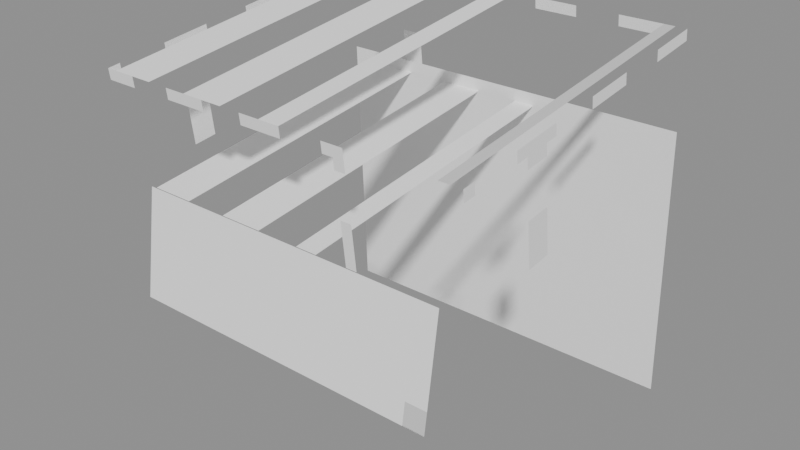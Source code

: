 # Source: Hypixel_Minigames_Team_Cosmetics_Cape01.blend  (saved by Blender 5.0.119; exported with 4.5.12 LTS)
import bpy
from mathutils import Matrix  # noqa: F401  (used for matrix-valued properties, if any)

bpy.ops.wm.read_factory_settings(use_empty=True)
scene = bpy.context.scene
scene.name = 'Scene'

# ---- collections
col_widgets = bpy.data.collections.new('Widgets'); scene.collection.children.link(col_widgets)
col_widgets.hide_viewport = True

# ---- images (referenced by path relative to the original .blend; pixels are not part of the script)
import os
ASSET_DIR = os.environ.get("B2B_ASSET_DIR", "")  # directory of the original .blend (textures are referenced by path, not embedded)
HERE = os.path.dirname(os.path.abspath(__file__))  # packed textures are extracted next to this script under _unpacked/

def load_image(name, relpath, width, height, colorspace="sRGB"):
    """Load a texture the original file referenced (path relative to the .blend, or extracted next to this script)."""
    p = next((c for c in (os.path.join(HERE, relpath), os.path.join(ASSET_DIR, relpath)) if relpath and os.path.exists(c)), "")
    if p:
        img = bpy.data.images.load(p, check_existing=True)
        img.name = name
    else:  # same state as the original file: an image datablock whose file is absent (Cycles renders it pink)
        img = bpy.data.images.new(name, width, height)
        img.source = "FILE"
        img.filepath = "//" + (relpath or name)
    img.colorspace_settings.name = colorspace
    return img
img_image_0 = load_image('Image_0', '_unpacked/Image_0.e97395df.png', 128, 32, 'sRGB')

# ---- materials (node trees are filled in below, after node groups)
mat_material_0 = bpy.data.materials.new('Material_0')

# ---- material node trees
mat_material_0.use_nodes = True; mat_material_0.node_tree.nodes.clear()
_N = mat_material_0.node_tree.nodes; _L = mat_material_0.node_tree.links
n0 = _N.new('ShaderNodeBsdfPrincipled'); n0.name = 'Principled BSDF'; n0.location = (10, 300)
n0.inputs[2].default_value = 1.0
n1 = _N.new('ShaderNodeOutputMaterial'); n1.name = 'Material Output'; n1.location = (300, 300)
n2 = _N.new('NodeFrame'); n2.name = 'Frame'; n2.location = (0, 0)
n2.label = 'Alpha Clip'
n2.width = 150
n3 = _N.new('ShaderNodeMath'); n3.name = 'Math'; n3.location = (-340, -20)
n3.operation = 'SUBTRACT'
n3.inputs[0].default_value = 1.0
n4 = _N.new('ShaderNodeMath'); n4.name = 'Math.001'; n4.location = (-540, -20)
n4.operation = 'LESS_THAN'
n4.inputs[1].default_value = 0.05
n5 = _N.new('ShaderNodeTexImage'); n5.name = 'Image Texture'; n5.location = (-840, 210)
n5.label = 'BASE COLOR'
n5.image = img_image_0
n5.interpolation = 'Closest'
n5.extension = 'EXTEND'
n3.parent = n2
n4.parent = n2
_L.new(n0.outputs[0], n1.inputs[0])
_L.new(n3.outputs[0], n0.inputs[4])
_L.new(n4.outputs[0], n3.inputs[1])
_L.new(n5.outputs[0], n0.inputs[0])
_L.new(n5.outputs[1], n4.inputs[0])
n1.is_active_output = True

# ---- meshes
me_mesh_0 = bpy.data.meshes.new('Mesh_0')
me_mesh_0.from_pydata([(1.094, -0.9116, 0.7706), (1.094, 0.8781, 0.9786), (1.094, -0.8395, 0.1497), (1.094, 0.9503, 0.3578), (-1.094, 0.8781, 0.9786), (-1.094, -0.9116, 0.7706), (-1.094, 0.9503, 0.3578), (-1.094, -0.8395, 0.1497), (-1.094, 0.8781, 0.9786), (1.094, 0.8781, 0.9786), (-1.094, -0.9116, 0.7706), (1.094, -0.9116, 0.7706), (-1.094, -0.8395, 0.1497), (1.094, -0.8395, 0.1497), (-1.094, 0.9503, 0.3578), (1.094, 0.9503, 0.3578), (-1.094, -0.9116, 0.7706), (1.094, -0.9116, 0.7706), (-1.094, -0.8395, 0.1497), (1.094, -0.8395, 0.1497), (1.094, 0.8781, 0.9786), (-1.094, 0.8781, 0.9786), (1.094, 0.9503, 0.3578), (-1.094, 0.9503, 0.3578), (0.9375, -0.8449, 0.1491), (0.9375, -0.8448, 0.1491), (0.9375, -0.9358, -0.4692), (0.9375, -0.9358, -0.4692), (-0.9375, -0.8448, 0.1491), (-0.9375, -0.8449, 0.1491), (-0.9375, -0.9358, -0.4692), (-0.9375, -0.9358, -0.4692), (-0.9375, -0.8448, 0.1491), (0.9375, -0.8448, 0.1491), (-0.9375, -0.8449, 0.1491), (0.9375, -0.8449, 0.1491), (-0.9375, -0.9358, -0.4692), (0.9375, -0.9358, -0.4692), (-0.9375, -0.9358, -0.4692), (0.9375, -0.9358, -0.4692), (-0.9375, -0.8449, 0.1491), (0.9375, -0.8449, 0.1491), (-0.9375, -0.9358, -0.4692), (0.9375, -0.9358, -0.4692), (0.9375, -0.8448, 0.1491), (-0.9375, -0.8448, 0.1491), (0.9375, -0.9358, -0.4692), (-0.9375, -0.9358, -0.4692), (1.089, 0.9132, 0.4277), (1.089, 0.9133, 0.4277), (1.089, 0.9514, -0.4464), (1.089, 0.9515, -0.4464), (-1.089, 0.9133, 0.4277), (-1.089, 0.9132, 0.4277), (-1.089, 0.9515, -0.4464), (-1.089, 0.9514, -0.4464), (-1.089, 0.9133, 0.4277), (1.089, 0.9133, 0.4277), (-1.089, 0.9132, 0.4277), (1.089, 0.9132, 0.4277), (-1.089, 0.9514, -0.4464), (1.089, 0.9514, -0.4464), (-1.089, 0.9515, -0.4464), (1.089, 0.9515, -0.4464), (-1.089, 0.9132, 0.4277), (1.089, 0.9132, 0.4277), (-1.089, 0.9514, -0.4464), (1.089, 0.9514, -0.4464), (1.089, 0.9133, 0.4277), (-1.089, 0.9133, 0.4277), (1.089, 0.9515, -0.4464), (-1.089, 0.9515, -0.4464), (1.089, 0.9514, -0.4464), (1.089, 0.9515, -0.4464), (1.089, 0.9841, -1.196), (1.089, 0.9842, -1.196), (-1.089, 0.9515, -0.4464), (-1.089, 0.9514, -0.4464), (-1.089, 0.9842, -1.196), (-1.089, 0.9841, -1.196), (-1.089, 0.9515, -0.4464), (1.089, 0.9515, -0.4464), (-1.089, 0.9514, -0.4464), (1.089, 0.9514, -0.4464), (-1.089, 0.9841, -1.196), (1.089, 0.9841, -1.196), (-1.089, 0.9842, -1.196), (1.089, 0.9842, -1.196), (-1.089, 0.9514, -0.4464), (1.089, 0.9514, -0.4464), (-1.089, 0.9841, -1.196), (1.089, 0.9841, -1.196), (1.089, 0.9515, -0.4464), (-1.089, 0.9515, -0.4464), (1.089, 0.9842, -1.196), (-1.089, 0.9842, -1.196)], [], [(0, 2, 1), (2, 3, 1), (4, 6, 5), (6, 7, 5), (8, 10, 9), (10, 11, 9), (12, 14, 13), (14, 15, 13), (16, 18, 17), (18, 19, 17), (20, 22, 21), (22, 23, 21), (24, 26, 25), (26, 27, 25), (28, 30, 29), (30, 31, 29), (32, 34, 33), (34, 35, 33), (36, 38, 37), (38, 39, 37), (40, 42, 41), (42, 43, 41), (44, 46, 45), (46, 47, 45), (48, 50, 49), (50, 51, 49), (52, 54, 53), (54, 55, 53), (56, 58, 57), (58, 59, 57), (60, 62, 61), (62, 63, 61), (64, 66, 65), (66, 67, 65), (68, 70, 69), (70, 71, 69), (72, 74, 73), (74, 75, 73), (76, 78, 77), (78, 79, 77), (80, 82, 81), (82, 83, 81), (84, 86, 85), (86, 87, 85), (88, 90, 89), (90, 91, 89), (92, 94, 93), (94, 95, 93)])
me_mesh_0.polygons.foreach_set('use_smooth', [0, 0, 0, 0, 0, 0, 0, 0, 0, 0, 0, 0, 0, 0, 1, 1, 0, 0, 0, 0, 0, 0, 0, 0, 0, 0, 0, 0, 0, 0, 0, 0, 1, 1, 1, 1, 1, 1, 0, 0, 0, 0, 0, 0, 0, 0, 0, 0])
_uv = me_mesh_0.uv_layers.new(name='UVMap')
_uv.uv.foreach_set('vector', [0.3047, 1.0, 0.3047, 0.6875, 0.1094, 1.0, 0.3047, 0.6875, 0.1094, 0.6875, 0.1094, 1.0, 0.1094, 1.0, 0.1094, 0.6875, 0.3047, 1.0, 0.1094, 0.6875, 0.3047, 0.6875, 0.3047, 1.0, 0.3516, -1.062, 0.3516, -1.844, 0.625, -1.062, 0.3516, -1.844, 0.625, -1.844, 0.625, -1.062, 0.3359, -0.2812, 0.3359, -1.062, 0.6094, -0.2812, 0.3359, -1.062, 0.6094, -1.062, 0.6094, -0.2812, 0.3047, 1.0, 0.3047, 0.6875, 0.5781, 1.0, 0.3047, 0.6875, 0.5781, 0.6875, 0.5781, 1.0, 0.03125, 1.0, 0.03125, 0.6875, 0.3047, 1.0, 0.03125, 0.6875, 0.3047, 0.6875, 0.3047, 1.0, 0.0, 1.0, 0.0, 1.0, 0.0, 1.0, 0.0, 1.0, 0.0, 1.0, 0.0, 1.0, 0.0, 1.0, 0.0, 1.0, 0.0, 1.0, 0.0, 1.0, 0.0, 1.0, 0.0, 1.0, 0.0, 1.0, 0.0, 1.0, 0.0, 1.0, 0.0, 1.0, 0.0, 1.0, 0.0, 1.0, 0.0, 1.0, 0.0, 1.0, 0.0, 1.0, 0.0, 1.0, 0.0, 1.0, 0.0, 1.0, 0.3281, 0.6875, 0.3281, 0.375, 0.5625, 0.6875, 0.3281, 0.375, 0.5625, 0.375, 0.5625, 0.6875, 0.0, 1.0, 0.0, 1.0, 0.0, 1.0, 0.0, 1.0, 0.0, 1.0, 0.0, 1.0, 0.0, 1.0, 0.0, 1.0, 0.0, 1.0, 0.0, 1.0, 0.0, 1.0, 0.0, 1.0, 0.0, 1.0, 0.0, 1.0, 0.0, 1.0, 0.0, 1.0, 0.0, 1.0, 0.0, 1.0, 0.0, 1.0, 0.0, 1.0, 0.0, 1.0, 0.0, 1.0, 0.0, 1.0, 0.0, 1.0, 0.0, 1.0, 0.0, 1.0, 0.0, 1.0, 0.0, 1.0, 0.0, 1.0, 0.0, 1.0, 0.3281, -1.031, 0.3281, -1.469, 0.007812, -1.031, 0.3281, -1.469, 0.007812, -1.469, 0.007812, -1.031, 0.0, 1.0, 0.0, 1.0, 0.0, 1.0, 0.0, 1.0, 0.0, 1.0, 0.0, 1.0, 0.0, 1.0, 0.0, 1.0, 0.0, 1.0, 0.0, 1.0, 0.0, 1.0, 0.0, 1.0, 0.0, 1.0, 0.0, 1.0, 0.0, 1.0, 0.0, 1.0, 0.0, 1.0, 0.0, 1.0, 0.0, 1.0, 0.0, 1.0, 0.0, 1.0, 0.0, 1.0, 0.0, 1.0, 0.0, 1.0, 0.0, 1.0, 0.0, 1.0, 0.0, 1.0, 0.0, 1.0, 0.0, 1.0, 0.0, 1.0, 0.3281, -1.469, 0.3281, -1.844, 0.007812, -1.469, 0.3281, -1.844, 0.007812, -1.844, 0.007812, -1.469, 0.0, 1.0, 0.0, 1.0, 0.0, 1.0, 0.0, 1.0, 0.0, 1.0, 0.0, 1.0])
me_mesh_0.materials.append(mat_material_0)
me_mesh_0.update()
me_mesh_0.normals_split_custom_set([tuple(v) for v in zip(*[iter([1.0, 0.0, 0.0, 1.0, 0.0, 0.0, 1.0, 0.0, 0.0, 1.0, 0.0, 0.0, 1.0, 0.0, 0.0, 1.0, 0.0, 0.0, -1.0, 0.0, 0.0, -1.0, 0.0, 0.0, -1.0, 0.0, 0.0, -1.0, 0.0, 0.0, -1.0, 0.0, 0.0, -1.0, 0.0, 0.0, 0.0, -0.1155, 0.9933, 0.0, -0.1155, 0.9933, 0.0, -0.1155, 0.9933, 0.0, -0.1155, 0.9933, 0.0, -0.1155, 0.9933, 0.0, -0.1155, 0.9933, 0.0, 0.1155, -0.9933, 0.0, 0.1155, -0.9933, 0.0, 0.1155, -0.9933, 0.0, 0.1155, -0.9933, 0.0, 0.1155, -0.9933, 0.0, 0.1155, -0.9933, 0.0, -0.9933, -0.1155, 0.0, -0.9933, -0.1155, 0.0, -0.9933, -0.1155, 0.0, -0.9933, -0.1155, 0.0, -0.9933, -0.1155, 0.0, -0.9933, -0.1155, 0.0, 0.9933, 0.1155, 0.0, 0.9933, 0.1155, 0.0, 0.9933, 0.1155, 0.0, 0.9933, 0.1155, 0.0, 0.9933, 0.1155, 0.0, 0.9933, 0.1155, 1.0, 0.0, 0.0, 1.0, 0.0, 0.0, 1.0, 0.0, 0.0, 1.0, 0.0, 0.0, 1.0, 0.0, 0.0, 1.0, 0.0, 0.0, -1.0, -2.135e-05, 5.373e-08, -1.0, 1.383e-05, -1.274e-07, -1.0, -1.659e-05, -1.048e-09, -1.0, 1.383e-05, -1.274e-07, -1.0, 1.859e-05, -1.45e-07, -1.0, -1.659e-05, -1.048e-09, 0.0, 0.1455, 0.9894, 0.0, 0.1455, 0.9894, 0.0, 0.1455, 0.9894, 0.0, 0.1452, 0.9894, 0.0, 0.1452, 0.9894, 0.0, 0.1452, 0.9894, 0.0, -0.1455, -0.9894, 0.0, -0.1455, -0.9894, 0.0, -0.1455, -0.9894, 0.0, -0.1455, -0.9894, 0.0, -0.1455, -0.9894, 0.0, -0.1455, -0.9894, 0.0, -0.9893, 0.1456, 0.0, -0.9893, 0.1456, 0.0, -0.9893, 0.1456, 0.0, -0.9893, 0.1456, 0.0, -0.9893, 0.1456, 0.0, -0.9893, 0.1456, 0.0, 0.9893, -0.1456, 0.0, 0.9893, -0.1456, 0.0, 0.9893, -0.1456, 0.0, 0.9893, -0.1456, 0.0, 0.9893, -0.1456, 0.0, 0.9893, -0.1456, 1.0, 0.0, 0.0, 1.0, 0.0, 0.0, 1.0, 0.0, 0.0, 1.0, 0.0, 0.0, 1.0, 0.0, 0.0, 1.0, 0.0, 0.0, -1.0, 0.0, 0.0, -1.0, 0.0, 0.0, -1.0, 0.0, 0.0, -1.0, 0.0, 0.0, -1.0, 0.0, 0.0, -1.0, 0.0, 0.0, 1.603e-08, -0.04357, 0.9991, -3.772e-11, -0.04357, 0.9991, 1.6e-08, -0.04357, 0.9991, -1.61e-08, -0.04357, 0.9991, 0.0, -0.04357, 0.9991, -2.253e-08, -0.04357, 0.9991, 1.603e-08, 0.04357, -0.9991, -4.689e-11, 0.04357, -0.9991, 1.6e-08, 0.04357, -0.9991, -1.61e-08, 0.04357, -0.9991, 0.0, 0.04357, -0.9991, -2.254e-08, 0.04357, -0.9991, 0.0, -0.999, -0.04362, 0.0, -0.999, -0.04362, 0.0, -0.999, -0.04362, 0.0, -0.999, -0.04362, 0.0, -0.999, -0.04362, 0.0, -0.999, -0.04362, 0.0, 0.999, 0.04362, 0.0, 0.999, 0.04362, 0.0, 0.999, 0.04362, 0.0, 0.999, 0.04362, 0.0, 0.999, 0.04362, 0.0, 0.999, 0.04362, 1.0, 9.774e-07, 1.089e-07, 1.0, 2.815e-06, 1.506e-07, 1.0, -5.033e-05, -1.477e-07, 1.0, 2.815e-06, 1.506e-07, 1.0, -5.737e-07, -1.089e-07, 1.0, -5.033e-05, -1.477e-07, -1.0, 0.0, 0.0, -1.0, 0.0, 0.0, -1.0, 0.0, 0.0, -1.0, 0.0, 0.0, -1.0, 0.0, 0.0, -1.0, 0.0, 0.0, 1.603e-08, -0.04357, 0.9991, -4.689e-11, -0.04357, 0.9991, 1.6e-08, -0.04357, 0.9991, -1.61e-08, -0.04357, 0.9991, 0.0, -0.04357, 0.9991, -2.254e-08, -0.04357, 0.9991, 1.603e-08, 0.04357, -0.9991, -4.689e-11, 0.04357, -0.9991, 1.6e-08, 0.04357, -0.9991, -1.61e-08, 0.04357, -0.9991, 0.0, 0.04357, -0.9991, -2.254e-08, 0.04357, -0.9991, 0.0, -0.999, -0.04362, 0.0, -0.999, -0.04362, 0.0, -0.999, -0.04362, 0.0, -0.999, -0.04362, 0.0, -0.999, -0.04362, 0.0, -0.999, -0.04362, 0.0, 0.999, 0.04362, 0.0, 0.999, 0.04362, 0.0, 0.999, 0.04362, 0.0, 0.999, 0.04362, 0.0, 0.999, 0.04362, 0.0, 0.999, 0.04362])] * 3)])
me_plane = bpy.data.meshes.new('Plane')
me_plane.from_pydata([(-1.0, -6.123e-17, -1.0), (1.0, -6.123e-17, -1.0), (-1.0, 6.123e-17, 1.0), (1.0, 6.123e-17, 1.0)], [], [(0, 1, 3, 2)])
_uv = me_plane.uv_layers.new(name='UVMap')
_uv.uv.foreach_set('vector', [0.0, 0.0, 1.0, 0.0, 1.0, 1.0, 0.0, 1.0])
me_plane.update()
me_cube = bpy.data.meshes.new('Cube')
me_cube.from_pydata([(-1.094, -0.3125, -0.9009), (-1.094, -0.3125, 0.9009), (-1.094, 0.3125, -0.9009), (-1.094, 0.3125, 0.9009), (1.094, -0.3125, -0.9009), (1.094, -0.3125, 0.9009), (1.094, 0.3125, -0.9009), (1.094, 0.3125, 0.9009)], [], [(0, 1, 3, 2), (2, 3, 7, 6), (6, 7, 5, 4), (4, 5, 1, 0), (2, 6, 4, 0), (7, 3, 1, 5)])
_uv = me_cube.uv_layers.new(name='UVMap')
_uv.uv.foreach_set('vector', [0.375, 0.0, 0.625, 0.0, 0.625, 0.25, 0.375, 0.25, 0.375, 0.25, 0.625, 0.25, 0.625, 0.5, 0.375, 0.5, 0.375, 0.5, 0.625, 0.5, 0.625, 0.75, 0.375, 0.75, 0.375, 0.75, 0.625, 0.75, 0.625, 1.0, 0.375, 1.0, 0.125, 0.5, 0.375, 0.5, 0.375, 0.75, 0.125, 0.75, 0.625, 0.5, 0.875, 0.5, 0.875, 0.75, 0.625, 0.75])
me_cube.update()
me_cube_001 = bpy.data.meshes.new('Cube.001')
me_cube_001.from_pydata([(-0.9375, -0.3125, -1.164e-07), (-0.9375, -0.3125, 6.248e-05), (-0.9375, 0.3125, -1.164e-07), (-0.9375, 0.3125, 6.248e-05), (0.9375, -0.3125, -1.164e-07), (0.9375, -0.3125, 6.248e-05), (0.9375, 0.3125, -1.164e-07), (0.9375, 0.3125, 6.248e-05)], [], [(0, 1, 3, 2), (2, 3, 7, 6), (6, 7, 5, 4), (4, 5, 1, 0), (2, 6, 4, 0), (7, 3, 1, 5)])
_uv = me_cube_001.uv_layers.new(name='UVMap')
_uv.uv.foreach_set('vector', [0.375, 0.0, 0.625, 0.0, 0.625, 0.25, 0.375, 0.25, 0.375, 0.25, 0.625, 0.25, 0.625, 0.5, 0.375, 0.5, 0.375, 0.5, 0.625, 0.5, 0.625, 0.75, 0.375, 0.75, 0.375, 0.75, 0.625, 0.75, 0.625, 1.0, 0.375, 1.0, 0.125, 0.5, 0.375, 0.5, 0.375, 0.75, 0.125, 0.75, 0.625, 0.5, 0.875, 0.5, 0.875, 0.75, 0.625, 0.75])
me_cube_001.update()
me_cube_002 = bpy.data.meshes.new('Cube.002')
me_cube_002.from_pydata([(-1.089, -0.875, -1.675e-07), (-1.089, -0.875, 6.254e-05), (-1.089, 5.96e-08, -1.675e-07), (-1.089, 5.96e-08, 6.254e-05), (1.089, -0.875, -1.675e-07), (1.089, -0.875, 6.254e-05), (1.089, 5.96e-08, -1.675e-07), (1.089, 5.96e-08, 6.254e-05)], [], [(0, 1, 3, 2), (2, 3, 7, 6), (6, 7, 5, 4), (4, 5, 1, 0), (2, 6, 4, 0), (7, 3, 1, 5)])
_uv = me_cube_002.uv_layers.new(name='UVMap')
_uv.uv.foreach_set('vector', [0.375, 0.0, 0.625, 0.0, 0.625, 0.25, 0.375, 0.25, 0.375, 0.25, 0.625, 0.25, 0.625, 0.5, 0.375, 0.5, 0.375, 0.5, 0.625, 0.5, 0.625, 0.75, 0.375, 0.75, 0.375, 0.75, 0.625, 0.75, 0.625, 1.0, 0.375, 1.0, 0.125, 0.5, 0.375, 0.5, 0.375, 0.75, 0.125, 0.75, 0.625, 0.5, 0.875, 0.5, 0.875, 0.75, 0.625, 0.75])
me_cube_002.update()
me_cube_003 = bpy.data.meshes.new('Cube.003')
me_cube_003.from_pydata([(-1.089, -0.75, -6.597e-08), (-1.089, -0.75, 6.269e-05), (-1.089, 1.788e-07, -6.597e-08), (-1.089, 1.788e-07, 6.269e-05), (1.089, -0.75, -6.597e-08), (1.089, -0.75, 6.269e-05), (1.089, 1.788e-07, -6.597e-08), (1.089, 1.788e-07, 6.269e-05)], [], [(0, 1, 3, 2), (2, 3, 7, 6), (6, 7, 5, 4), (4, 5, 1, 0), (2, 6, 4, 0), (7, 3, 1, 5)])
_uv = me_cube_003.uv_layers.new(name='UVMap')
_uv.uv.foreach_set('vector', [0.375, 0.0, 0.625, 0.0, 0.625, 0.25, 0.375, 0.25, 0.375, 0.25, 0.625, 0.25, 0.625, 0.5, 0.375, 0.5, 0.375, 0.5, 0.625, 0.5, 0.625, 0.75, 0.375, 0.75, 0.375, 0.75, 0.625, 0.75, 0.625, 1.0, 0.375, 1.0, 0.125, 0.5, 0.375, 0.5, 0.375, 0.75, 0.125, 0.75, 0.625, 0.5, 0.875, 0.5, 0.875, 0.75, 0.625, 0.75])
me_cube_003.update()
arm_armature = bpy.data.armatures.new('Armature')  # bones are not reproduced

# ---- objects
ob_chest = bpy.data.objects.new('Chest', arm_armature)
ob_mesh_0 = bpy.data.objects.new('Mesh_0', me_mesh_0)
ob_wgt_chest = bpy.data.objects.new('WGT-Chest', me_plane)
ob_wgt_cape_armor = bpy.data.objects.new('WGT-Cape Armor', me_cube)
ob_wgt_node = bpy.data.objects.new('WGT-Node', me_cube_001)
ob_wgt_cape1 = bpy.data.objects.new('WGT-Cape1', me_cube_002)
ob_wgt_cape2 = bpy.data.objects.new('WGT-Cape2', me_cube_003)

# ---- transforms, parenting, visibility, modifiers, constraints
ob_chest.location = (0.0, 0.0, 1.375)
ob_chest.rotation_mode = 'QUATERNION'
ob_chest.rotation_quaternion = (1.0, 0.0, 0.0, 0.0)
ob_chest.show_in_front = True
ob_mesh_0.parent = ob_chest
ob_mesh_0.location = (0.0, 0.0, 0.0)
ob_mesh_0.rotation_mode = 'QUATERNION'
ob_mesh_0.rotation_quaternion = (1.0, 0.0, 0.0, 0.0)
_vg = ob_mesh_0.vertex_groups.new(name='Chest')
_vg = ob_mesh_0.vertex_groups.new(name='Cape Armor')
_vg.add([0, 1, 2, 3, 4, 5, 6, 7, 8, 9, 10, 11, 12, 13, 14, 15, 16, 17, 18, 19, 20, 21, 22, 23], 1.0, 'REPLACE')
_vg = ob_mesh_0.vertex_groups.new(name='Node')
_vg.add([24, 25, 26, 27, 28, 29, 30, 31, 32, 33, 34, 35, 36, 37, 38, 39, 40, 41, 42, 43, 44, 45, 46, 47], 1.0, 'REPLACE')
_vg = ob_mesh_0.vertex_groups.new(name='Cape1')
_vg.add([48, 49, 50, 51, 52, 53, 54, 55, 56, 57, 58, 59, 60, 61, 62, 63, 64, 65, 66, 67, 68, 69, 70, 71], 1.0, 'REPLACE')
_vg = ob_mesh_0.vertex_groups.new(name='Cape2')
_vg.add([72, 73, 74, 75, 76, 77, 78, 79, 80, 81, 82, 83, 84, 85, 86, 87, 88, 89, 90, 91, 92, 93, 94, 95], 1.0, 'REPLACE')
_m = ob_mesh_0.modifiers.new('Armature', 'ARMATURE')
_m.object = ob_chest
ob_wgt_chest.location = (0.0, 0.0, 0.0)
ob_wgt_chest.hide_render = True
ob_wgt_cape_armor.location = (0.0, 0.0, 0.0)
ob_wgt_cape_armor.hide_render = True
ob_wgt_node.location = (0.0, 0.0, 0.0)
ob_wgt_node.hide_render = True
ob_wgt_cape1.location = (0.0, 0.0, 0.0)
ob_wgt_cape1.hide_render = True
ob_wgt_cape2.location = (0.0, 0.0, 0.0)
ob_wgt_cape2.hide_render = True

# ---- collection membership
scene.collection.objects.link(ob_chest)
scene.collection.objects.link(ob_mesh_0)
col_widgets.objects.link(ob_wgt_chest)
col_widgets.objects.link(ob_wgt_cape_armor)
col_widgets.objects.link(ob_wgt_node)
col_widgets.objects.link(ob_wgt_cape1)
col_widgets.objects.link(ob_wgt_cape2)

# ---- scene / render settings (as saved in the file)
scene.frame_start = 1; scene.frame_end = 250; scene.frame_set(1)
scene.render.engine = 'BLENDER_EEVEE_NEXT'
scene.render.bake_bias = 0.0
scene.render.bake_samples = 0
scene.cycles.sampling_pattern = 'TABULATED_SOBOL'
scene.eevee.use_volume_custom_range = False
bpy.context.view_layer.update()

# ---- added for rendering (the .blend has no active camera and no usable light): camera, sun + grey world if the file has none
cam_auto = bpy.data.cameras.new('AutoCamera')
cam_auto.lens = 50.0
cam_auto.sensor_width = 36.0
cam_auto.clip_end = 1000.0
ob_auto_camera = bpy.data.objects.new('AutoCamera', cam_auto)
scene.collection.objects.link(ob_auto_camera)
ob_auto_camera.location = (3.36141, -4.00952, 3.95555)
ob_auto_camera.rotation_euler = (1.09748, -7.21219e-08, 0.694738)
scene.camera = ob_auto_camera
light_auto_sun = bpy.data.lights.new('AutoSun', 'SUN')
light_auto_sun.energy = 3.0
light_auto_sun.angle = 0.0523599
ob_auto_sun = bpy.data.objects.new('AutoSun', light_auto_sun)
scene.collection.objects.link(ob_auto_sun)
ob_auto_sun.rotation_euler = (0.872665, 0.174533, 0.523599)
if scene.world is None:
    world_auto = bpy.data.worlds.new('AutoWorld')
    world_auto.color = (0.3, 0.3, 0.3)
    scene.world = world_auto
bpy.context.view_layer.update()
